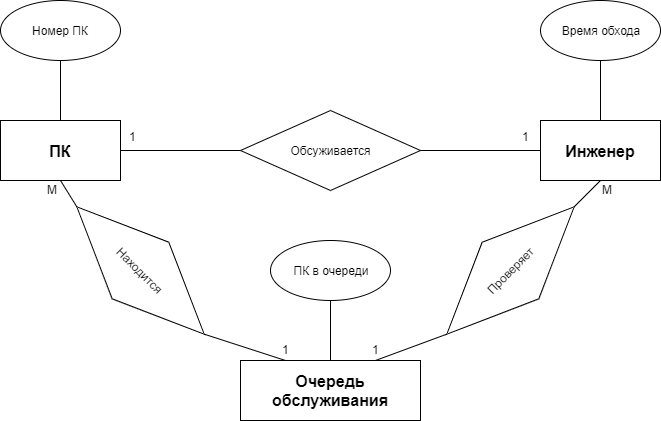

The diagram above was exported from draw.io. Its source (the exported page's mxGraphModel, read from the mxfile embedded in the PNG):
<mxGraphModel dx="854" dy="242" grid="1" gridSize="10" guides="1" tooltips="1" connect="1" arrows="1" fold="1" page="1" pageScale="1" pageWidth="827" pageHeight="1169" math="0" shadow="0">
  <root>
    <mxCell id="0" />
    <mxCell id="1" parent="0" />
    <object label="Номер ПК" id="BbXpzEdGhsbf2lHzwaH2-1">
      <mxCell style="ellipse;whiteSpace=wrap;html=1;" vertex="1" parent="1">
        <mxGeometry x="20" y="50" width="120" height="60" as="geometry" />
      </mxCell>
    </object>
    <mxCell id="BbXpzEdGhsbf2lHzwaH2-2" value="&lt;b&gt;&lt;font style=&quot;font-size: 16px&quot;&gt;ПК&lt;/font&gt;&lt;/b&gt;" style="rounded=0;whiteSpace=wrap;html=1;" vertex="1" parent="1">
      <mxGeometry x="20" y="170" width="120" height="60" as="geometry" />
    </mxCell>
    <mxCell id="BbXpzEdGhsbf2lHzwaH2-3" value="Обсуживается" style="rhombus;whiteSpace=wrap;html=1;" vertex="1" parent="1">
      <mxGeometry x="260" y="160" width="180" height="80" as="geometry" />
    </mxCell>
    <mxCell id="BbXpzEdGhsbf2lHzwaH2-5" value="" style="endArrow=none;html=1;entryX=0.5;entryY=1;entryDx=0;entryDy=0;exitX=0.5;exitY=0;exitDx=0;exitDy=0;" edge="1" parent="1" source="BbXpzEdGhsbf2lHzwaH2-2" target="BbXpzEdGhsbf2lHzwaH2-1">
      <mxGeometry width="50" height="50" relative="1" as="geometry">
        <mxPoint x="60" y="170" as="sourcePoint" />
        <mxPoint x="110" y="120" as="targetPoint" />
      </mxGeometry>
    </mxCell>
    <mxCell id="BbXpzEdGhsbf2lHzwaH2-10" value="" style="endArrow=none;html=1;entryX=1;entryY=0.5;entryDx=0;entryDy=0;exitX=0;exitY=0.5;exitDx=0;exitDy=0;" edge="1" source="BbXpzEdGhsbf2lHzwaH2-14" parent="1">
      <mxGeometry width="50" height="50" relative="1" as="geometry">
        <mxPoint x="520" y="200" as="sourcePoint" />
        <mxPoint x="440" y="200" as="targetPoint" />
      </mxGeometry>
    </mxCell>
    <mxCell id="BbXpzEdGhsbf2lHzwaH2-14" value="&lt;font style=&quot;font-size: 16px&quot;&gt;&lt;b&gt;Инженер&lt;/b&gt;&lt;/font&gt;" style="rounded=0;whiteSpace=wrap;html=1;" vertex="1" parent="1">
      <mxGeometry x="560" y="170" width="120" height="60" as="geometry" />
    </mxCell>
    <mxCell id="BbXpzEdGhsbf2lHzwaH2-15" value="Время обхода" style="ellipse;whiteSpace=wrap;html=1;" vertex="1" parent="1">
      <mxGeometry x="560" y="50" width="120" height="60" as="geometry" />
    </mxCell>
    <mxCell id="BbXpzEdGhsbf2lHzwaH2-16" value="" style="endArrow=none;html=1;exitX=0.5;exitY=0;exitDx=0;exitDy=0;entryX=0.5;entryY=1;entryDx=0;entryDy=0;" edge="1" source="BbXpzEdGhsbf2lHzwaH2-14" target="BbXpzEdGhsbf2lHzwaH2-15" parent="1">
      <mxGeometry width="50" height="50" relative="1" as="geometry">
        <mxPoint x="560" y="170" as="sourcePoint" />
        <mxPoint x="630" y="110" as="targetPoint" />
      </mxGeometry>
    </mxCell>
    <mxCell id="BbXpzEdGhsbf2lHzwaH2-17" value="&lt;b&gt;&lt;font style=&quot;font-size: 16px&quot;&gt;Очередь обслуживания&lt;/font&gt;&lt;/b&gt;" style="rounded=0;whiteSpace=wrap;html=1;" vertex="1" parent="1">
      <mxGeometry x="260" y="410" width="180" height="60" as="geometry" />
    </mxCell>
    <mxCell id="BbXpzEdGhsbf2lHzwaH2-18" value="" style="endArrow=none;html=1;entryX=0.5;entryY=1;entryDx=0;entryDy=0;exitX=0.5;exitY=0;exitDx=0;exitDy=0;" edge="1" target="BbXpzEdGhsbf2lHzwaH2-19" parent="1">
      <mxGeometry width="50" height="50" relative="1" as="geometry">
        <mxPoint x="350" y="410" as="sourcePoint" />
        <mxPoint x="380" y="360" as="targetPoint" />
      </mxGeometry>
    </mxCell>
    <mxCell id="BbXpzEdGhsbf2lHzwaH2-19" value="ПК в очереди" style="ellipse;whiteSpace=wrap;html=1;" vertex="1" parent="1">
      <mxGeometry x="290" y="290" width="120" height="60" as="geometry" />
    </mxCell>
    <mxCell id="BbXpzEdGhsbf2lHzwaH2-20" value="Проверяет" style="rhombus;whiteSpace=wrap;html=1;rotation=-45;" vertex="1" parent="1">
      <mxGeometry x="440" y="280" width="180" height="80" as="geometry" />
    </mxCell>
    <mxCell id="BbXpzEdGhsbf2lHzwaH2-22" value="" style="endArrow=none;html=1;entryX=1;entryY=0.5;entryDx=0;entryDy=0;exitX=0;exitY=0.5;exitDx=0;exitDy=0;" edge="1" parent="1">
      <mxGeometry width="50" height="50" relative="1" as="geometry">
        <mxPoint x="260" y="200" as="sourcePoint" />
        <mxPoint x="140" y="200" as="targetPoint" />
      </mxGeometry>
    </mxCell>
    <mxCell id="BbXpzEdGhsbf2lHzwaH2-23" value="Находится" style="rhombus;whiteSpace=wrap;html=1;rotation=45;" vertex="1" parent="1">
      <mxGeometry x="70" y="280" width="180" height="80" as="geometry" />
    </mxCell>
    <mxCell id="BbXpzEdGhsbf2lHzwaH2-24" value="" style="endArrow=none;html=1;entryX=0.5;entryY=1;entryDx=0;entryDy=0;exitX=1;exitY=0.5;exitDx=0;exitDy=0;" edge="1" parent="1" source="BbXpzEdGhsbf2lHzwaH2-20" target="BbXpzEdGhsbf2lHzwaH2-14">
      <mxGeometry width="50" height="50" relative="1" as="geometry">
        <mxPoint x="590" y="270" as="sourcePoint" />
        <mxPoint x="630" y="230" as="targetPoint" />
      </mxGeometry>
    </mxCell>
    <mxCell id="BbXpzEdGhsbf2lHzwaH2-26" value="" style="endArrow=none;html=1;entryX=0;entryY=0.5;entryDx=0;entryDy=0;exitX=0.75;exitY=0;exitDx=0;exitDy=0;" edge="1" parent="1" source="BbXpzEdGhsbf2lHzwaH2-17" target="BbXpzEdGhsbf2lHzwaH2-20">
      <mxGeometry width="50" height="50" relative="1" as="geometry">
        <mxPoint x="380" y="404" as="sourcePoint" />
        <mxPoint x="450" y="410" as="targetPoint" />
      </mxGeometry>
    </mxCell>
    <mxCell id="BbXpzEdGhsbf2lHzwaH2-27" value="" style="endArrow=none;html=1;entryX=0.25;entryY=0;entryDx=0;entryDy=0;exitX=1;exitY=0.5;exitDx=0;exitDy=0;" edge="1" parent="1" source="BbXpzEdGhsbf2lHzwaH2-23" target="BbXpzEdGhsbf2lHzwaH2-17">
      <mxGeometry width="50" height="50" relative="1" as="geometry">
        <mxPoint x="240" y="406" as="sourcePoint" />
        <mxPoint x="316.36038969321066" y="380.1396103067892" as="targetPoint" />
      </mxGeometry>
    </mxCell>
    <mxCell id="BbXpzEdGhsbf2lHzwaH2-28" value="" style="endArrow=none;html=1;entryX=0;entryY=0.5;entryDx=0;entryDy=0;exitX=0.5;exitY=1;exitDx=0;exitDy=0;" edge="1" parent="1" source="BbXpzEdGhsbf2lHzwaH2-2" target="BbXpzEdGhsbf2lHzwaH2-23">
      <mxGeometry width="50" height="50" relative="1" as="geometry">
        <mxPoint x="70" y="250" as="sourcePoint" />
        <mxPoint x="60" y="280" as="targetPoint" />
      </mxGeometry>
    </mxCell>
    <mxCell id="BbXpzEdGhsbf2lHzwaH2-29" value="1" style="text;html=1;resizable=0;points=[];autosize=1;align=left;verticalAlign=top;spacingTop=-4;" vertex="1" parent="1">
      <mxGeometry x="147" y="177" width="20" height="20" as="geometry" />
    </mxCell>
    <mxCell id="BbXpzEdGhsbf2lHzwaH2-30" value="1" style="text;html=1;resizable=0;points=[];autosize=1;align=left;verticalAlign=top;spacingTop=-4;" vertex="1" parent="1">
      <mxGeometry x="540" y="177" width="20" height="20" as="geometry" />
    </mxCell>
    <mxCell id="BbXpzEdGhsbf2lHzwaH2-33" value="1" style="text;html=1;resizable=0;points=[];autosize=1;align=left;verticalAlign=top;spacingTop=-4;" vertex="1" parent="1">
      <mxGeometry x="300" y="390" width="20" height="20" as="geometry" />
    </mxCell>
    <mxCell id="BbXpzEdGhsbf2lHzwaH2-34" value="1" style="text;html=1;resizable=0;points=[];autosize=1;align=left;verticalAlign=top;spacingTop=-4;" vertex="1" parent="1">
      <mxGeometry x="390" y="390" width="20" height="20" as="geometry" />
    </mxCell>
    <mxCell id="BbXpzEdGhsbf2lHzwaH2-35" value="М" style="text;html=1;resizable=0;points=[];autosize=1;align=left;verticalAlign=top;spacingTop=-4;" vertex="1" parent="1">
      <mxGeometry x="620" y="230" width="30" height="20" as="geometry" />
    </mxCell>
    <mxCell id="BbXpzEdGhsbf2lHzwaH2-36" value="М" style="text;html=1;resizable=0;points=[];autosize=1;align=left;verticalAlign=top;spacingTop=-4;" vertex="1" parent="1">
      <mxGeometry x="65" y="230" width="30" height="20" as="geometry" />
    </mxCell>
  </root>
</mxGraphModel>